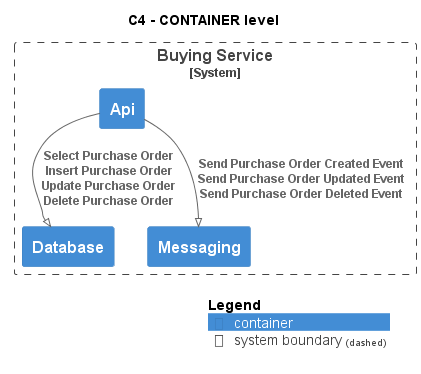

The diagram above was rendered by PlantUML. Its source (embedded in the PNG):
@startuml
!pragma layout smetana
!include ..\..\..\..\.c4s\C4_Container.puml

AddElementTag("state:new", $bgColor=green, $fontColor=#ffffff, $borderColor=green, $shadowing="False")
AddElementTag("state:changed", $bgColor=orange, $fontColor=#ffffff, $borderColor=orange, $shadowing="False")
AddElementTag("state:removed", $bgColor=red, $fontColor=#ffffff, $borderColor=red, $shadowing="False")

AddRelTag("state:new", $textColor=green, $lineColor=green)
AddRelTag("state:changed", $textColor=orange, $lineColor=orange)
AddRelTag("state:removed", $textColor=red, $lineColor=red)

SHOW_PERSON_PORTRAIT()
LAYOUT_TOP_DOWN()

skinparam linetype polyline

title C4 - CONTAINER level


System_Boundary(ECommercePlatform.SoftwareSystems.BuyingService, "Buying Service") {
    Container(ECommercePlatform.SoftwareSystems.BuyingService.Containers.Api, "Api", "", "")
    Container(ECommercePlatform.SoftwareSystems.BuyingService.Containers.Database, "Database", "", "")
    Container(ECommercePlatform.SoftwareSystems.BuyingService.Containers.Messaging, "Messaging", "", "")
}

Rel(ECommercePlatform.SoftwareSystems.BuyingService.Containers.Api, ECommercePlatform.SoftwareSystems.BuyingService.Containers.Database, "Select Purchase Order\nInsert Purchase Order\nUpdate Purchase Order\nDelete Purchase Order")
Rel(ECommercePlatform.SoftwareSystems.BuyingService.Containers.Api, ECommercePlatform.SoftwareSystems.BuyingService.Containers.Messaging, "Send Purchase Order Created Event\nSend Purchase Order Updated Event\nSend Purchase Order Deleted Event")


SHOW_LEGEND()
@enduml